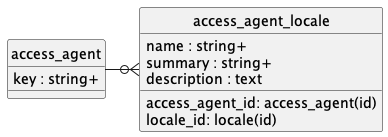

The diagram above was rendered by PlantUML. Its source (embedded in the PNG):
@startuml uml
skinparam monochrome true
skinparam linetype ortho
hide circle

entity access_agent {
    key : string+
}

entity access_agent_locale {
    access_agent_id: access_agent(id)
    locale_id: locale(id)
    name : string+
    summary : string+
    description : text
}

access_agent -r-o{ access_agent_locale

@enduml